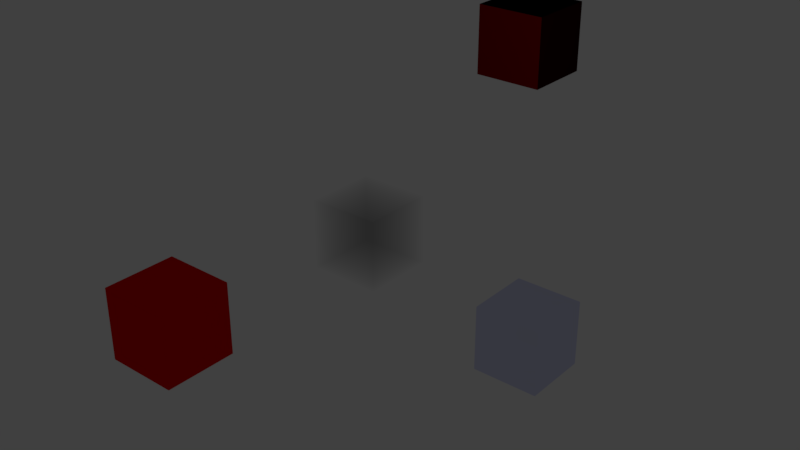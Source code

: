 # Source: cache.blend  (saved by Blender 2.79.0; exported with 4.5.12 LTS)
import bpy
from mathutils import Matrix  # noqa: F401  (used for matrix-valued properties, if any)

bpy.ops.wm.read_factory_settings(use_empty=True)
scene = bpy.context.scene
scene.name = 'Scene'

# ---- collections
col_collection_1 = bpy.data.collections.new('Collection 1'); scene.collection.children.link(col_collection_1)

# ---- materials (node trees are filled in below, after node groups)
mat_anatomymaterial = bpy.data.materials.new('AnatomyMaterial')
mat_anatomymaterial.alpha_threshold = 0.0
mat_anatomymaterial.roughness = 0.5
mat_axonmaterial = bpy.data.materials.new('AxonMaterial')
mat_axonmaterial.alpha_threshold = 0.0
mat_axonmaterial.roughness = 0.5
mat_dendritematerial = bpy.data.materials.new('DendriteMaterial')
mat_dendritematerial.alpha_threshold = 0.0
mat_dendritematerial.diffuse_color = (1.0, 0.0, 0.0, 1.0)
mat_dendritematerial.roughness = 0.5
mat_rootmaterial = bpy.data.materials.new('RootMaterial')
mat_rootmaterial.alpha_threshold = 0.0
mat_rootmaterial.roughness = 0.5

# ---- material node trees
mat_anatomymaterial.use_nodes = True; mat_anatomymaterial.node_tree.nodes.clear()
_N = mat_anatomymaterial.node_tree.nodes; _L = mat_anatomymaterial.node_tree.links
n0 = _N.new('ShaderNodeBsdfTransparent'); n0.name = 'Transparent BSDF.001'; n0.location = (-142, 318)
n1 = _N.new('ShaderNodeEmission'); n1.name = 'Emission'; n1.location = (-135, 197)
n2 = _N.new('ShaderNodeBsdfTranslucent'); n2.name = 'Translucent BSDF'; n2.location = (-417, 452)
n3 = _N.new('ShaderNodeMixShader'); n3.name = 'Mix Shader'; n3.location = (150, 551)
n4 = _N.new('ShaderNodeMixShader'); n4.name = 'Mix Shader.001'; n4.location = (405, 200)
n4.inputs[0].default_value = 0.15
n5 = _N.new('ShaderNodeValToRGB'); n5.name = 'ColorRamp'; n5.location = (-226, 581)
n5.color_ramp.interpolation = 'B_SPLINE'
while len(n5.color_ramp.elements) > 1: n5.color_ramp.elements.remove(n5.color_ramp.elements[-1])
n5.color_ramp.elements[0].position = 0.03636; n5.color_ramp.elements[0].color = (0.0, 0.0, 0.0, 1.0)
_e = n5.color_ramp.elements.new(0.3582); _e.color = (1.0, 1.0, 0.9822, 1.0)
n6 = _N.new('ShaderNodeFresnel'); n6.name = 'Fresnel'; n6.location = (-379, 179)
n6.inputs[0].default_value = 1.02
n7 = _N.new('ShaderNodeRGB'); n7.name = 'RGB'; n7.location = (-463, 800)
n7.outputs[0].default_value = (0.01948, 0.09058, 0.9774, 1.0)
n8 = _N.new('ShaderNodeOutputMaterial'); n8.name = 'Material Output'; n8.location = (201, 295)
n9 = _N.new('ShaderNodeBsdfTransparent'); n9.name = 'Transparent BSDF'; n9.location = (189, 78)
_L.new(n5.outputs[0], n3.inputs[0])
_L.new(n0.outputs[0], n3.inputs[1])
_L.new(n1.outputs[0], n3.inputs[2])
_L.new(n3.outputs[0], n4.inputs[1])
_L.new(n4.outputs[0], n8.inputs[0])
_L.new(n9.outputs[0], n4.inputs[2])
_L.new(n6.outputs[0], n5.inputs[0])
_L.new(n7.outputs[0], n1.inputs[0])
_L.new(n7.outputs[0], n9.inputs[0])
n8.is_active_output = True
mat_axonmaterial.use_nodes = True; mat_axonmaterial.node_tree.nodes.clear()
_N = mat_axonmaterial.node_tree.nodes; _L = mat_axonmaterial.node_tree.links
n0 = _N.new('ShaderNodeOutputMaterial'); n0.name = 'Material Output'; n0.location = (300, 300)
n1 = _N.new('ShaderNodeBsdfDiffuse'); n1.name = 'Diffuse BSDF'; n1.location = (10, 300)
n2 = _N.new('ShaderNodeRGB'); n2.name = 'RGB'; n2.location = (-287, 386)
n2.outputs[0].default_value = (0.8, 0.0, 0.0, 1.0)
_L.new(n1.outputs[0], n0.inputs[0])
_L.new(n2.outputs[0], n1.inputs[0])
n0.is_active_output = True
mat_dendritematerial.use_nodes = True; mat_dendritematerial.node_tree.nodes.clear()
_N = mat_dendritematerial.node_tree.nodes; _L = mat_dendritematerial.node_tree.links
n0 = _N.new('ShaderNodeOutputMaterial'); n0.name = 'Material Output'; n0.location = (300, 300)
n1 = _N.new('ShaderNodeMixShader'); n1.name = 'Mix Shader'; n1.location = (70, 302)
n2 = _N.new('ShaderNodeLayerWeight'); n2.name = 'Layer Weight'; n2.location = (-190, 480)
n2.inputs[0].default_value = 0.9
n3 = _N.new('ShaderNodeEmission'); n3.name = 'Emission'; n3.location = (-189, 219)
n3.inputs[0].default_value = (0.0, 0.0, 0.0, 1.0)
n3.inputs[1].default_value = 20.0
n4 = _N.new('ShaderNodeBsdfDiffuse'); n4.name = 'Diffuse BSDF'; n4.location = (-241, 357)
n4.inputs[1].default_value = 100.0
n5 = _N.new('ShaderNodeRGB'); n5.name = 'RGB'; n5.location = (-456, 519)
n5.outputs[0].default_value = (1.0, 0.0, 0.0, 1.0)
_L.new(n1.outputs[0], n0.inputs[0])
_L.new(n3.outputs[0], n1.inputs[2])
_L.new(n2.outputs[1], n1.inputs[0])
_L.new(n4.outputs[0], n1.inputs[1])
_L.new(n5.outputs[0], n4.inputs[0])
n0.is_active_output = True
mat_rootmaterial.use_nodes = True; mat_rootmaterial.node_tree.nodes.clear()
_N = mat_rootmaterial.node_tree.nodes; _L = mat_rootmaterial.node_tree.links
n0 = _N.new('ShaderNodeBsdfTransparent'); n0.name = 'Transparent BSDF.001'; n0.location = (-142, 318)
n1 = _N.new('ShaderNodeEmission'); n1.name = 'Emission'; n1.location = (-135, 197)
n1.inputs[0].default_value = (0.08184, 0.08184, 0.08184, 1.0)
n2 = _N.new('ShaderNodeVolumeAbsorption'); n2.name = 'Volume Absorption'; n2.location = (-27, 3)
n2.inputs[1].default_value = 1.5
n3 = _N.new('ShaderNodeBsdfTranslucent'); n3.name = 'Translucent BSDF'; n3.location = (-417, 452)
n4 = _N.new('ShaderNodeMixShader'); n4.name = 'Mix Shader'; n4.location = (150, 551)
n5 = _N.new('ShaderNodeOutputMaterial'); n5.name = 'Material Output'; n5.location = (201, 295)
n6 = _N.new('ShaderNodeBsdfTransparent'); n6.name = 'Transparent BSDF'; n6.location = (241, 53)
n7 = _N.new('ShaderNodeMixShader'); n7.name = 'Mix Shader.001'; n7.location = (405, 200)
n7.inputs[0].default_value = 0.0
n8 = _N.new('ShaderNodeValToRGB'); n8.name = 'ColorRamp'; n8.location = (-226, 581)
n8.color_ramp.interpolation = 'B_SPLINE'
while len(n8.color_ramp.elements) > 1: n8.color_ramp.elements.remove(n8.color_ramp.elements[-1])
n8.color_ramp.elements[0].position = 0.004545; n8.color_ramp.elements[0].color = (0.0, 0.0, 0.0, 1.0)
_e = n8.color_ramp.elements.new(0.3582); _e.color = (1.0, 1.0, 0.9822, 1.0)
n9 = _N.new('ShaderNodeFresnel'); n9.name = 'Fresnel'; n9.location = (-379, 179)
n9.inputs[0].default_value = 1.02
_L.new(n8.outputs[0], n4.inputs[0])
_L.new(n2.outputs[0], n5.inputs[1])
_L.new(n0.outputs[0], n4.inputs[1])
_L.new(n1.outputs[0], n4.inputs[2])
_L.new(n4.outputs[0], n7.inputs[1])
_L.new(n7.outputs[0], n5.inputs[0])
_L.new(n6.outputs[0], n7.inputs[2])
_L.new(n9.outputs[0], n8.inputs[0])
n5.is_active_output = True

# ---- world
world_world = bpy.data.worlds.new('World'); scene.world = world_world
world_world.color = (0.05088, 0.05088, 0.05088)
world_world.use_sun_shadow = False
world_world.sun_shadow_jitter_overblur = 0.0
world_world.cycles.sampling_method = 'MANUAL'

# ---- meshes
me_cube_003 = bpy.data.meshes.new('Cube.003')
me_cube_003.from_pydata([(-1.0, -1.0, -1.0), (-1.0, -1.0, 1.0), (-1.0, 1.0, -1.0), (-1.0, 1.0, 1.0), (1.0, -1.0, -1.0), (1.0, -1.0, 1.0), (1.0, 1.0, -1.0), (1.0, 1.0, 1.0)], [], [(0, 1, 3, 2), (2, 3, 7, 6), (6, 7, 5, 4), (4, 5, 1, 0), (2, 6, 4, 0), (7, 3, 1, 5)])
me_cube_003.materials.append(mat_anatomymaterial)
me_cube_003.use_remesh_preserve_volume = False
me_cube_003.use_remesh_preserve_attributes = False
me_cube_003.use_mirror_vertex_groups = False
me_cube_003.update()
me_cube_002 = bpy.data.meshes.new('Cube.002')
me_cube_002.from_pydata([(-1.0, -1.0, -1.0), (-1.0, -1.0, 1.0), (-1.0, 1.0, -1.0), (-1.0, 1.0, 1.0), (1.0, -1.0, -1.0), (1.0, -1.0, 1.0), (1.0, 1.0, -1.0), (1.0, 1.0, 1.0)], [], [(0, 1, 3, 2), (2, 3, 7, 6), (6, 7, 5, 4), (4, 5, 1, 0), (2, 6, 4, 0), (7, 3, 1, 5)])
me_cube_002.materials.append(mat_axonmaterial)
me_cube_002.use_remesh_preserve_volume = False
me_cube_002.use_remesh_preserve_attributes = False
me_cube_002.use_mirror_vertex_groups = False
me_cube_002.update()
me_cube_001 = bpy.data.meshes.new('Cube.001')
me_cube_001.from_pydata([(-1.0, -1.0, -1.0), (-1.0, -1.0, 1.0), (-1.0, 1.0, -1.0), (-1.0, 1.0, 1.0), (1.0, -1.0, -1.0), (1.0, -1.0, 1.0), (1.0, 1.0, -1.0), (1.0, 1.0, 1.0)], [], [(0, 1, 3, 2), (2, 3, 7, 6), (6, 7, 5, 4), (4, 5, 1, 0), (2, 6, 4, 0), (7, 3, 1, 5)])
me_cube_001.materials.append(mat_dendritematerial)
me_cube_001.use_remesh_preserve_volume = False
me_cube_001.use_remesh_preserve_attributes = False
me_cube_001.use_mirror_vertex_groups = False
me_cube_001.update()
me_cube = bpy.data.meshes.new('Cube')
me_cube.from_pydata([(1.0, 1.0, -1.0), (1.0, -1.0, -1.0), (-1.0, -1.0, -1.0), (-1.0, 1.0, -1.0), (1.0, 1.0, 1.0), (1.0, -1.0, 1.0), (-1.0, -1.0, 1.0), (-1.0, 1.0, 1.0)], [], [(0, 1, 2, 3), (4, 7, 6, 5), (0, 4, 5, 1), (1, 5, 6, 2), (2, 6, 7, 3), (4, 0, 3, 7)])
me_cube.materials.append(mat_rootmaterial)
me_cube.use_remesh_preserve_volume = False
me_cube.use_remesh_preserve_attributes = False
me_cube.use_mirror_vertex_groups = False
me_cube.update()

# ---- objects
ob_cube_003 = bpy.data.objects.new('Cube.003', me_cube_003)
ob_cube_002 = bpy.data.objects.new('Cube.002', me_cube_002)
ob_cube_001 = bpy.data.objects.new('Cube.001', me_cube_001)
ob_cube = bpy.data.objects.new('Cube', me_cube)

# ---- transforms, parenting, visibility, modifiers, constraints
ob_cube_003.location = (3.099, 2.911, -3.33)
ob_cube_003.lineart.crease_threshold = 0.0
ob_cube_002.location = (-1.788, -5.192, -0.9283)
ob_cube_002.lineart.crease_threshold = 0.0
ob_cube_001.location = (0.607, 6.074, 3.813)
ob_cube_001.lineart.crease_threshold = 0.0
ob_cube.location = (0.0, 0.0, 0.0)
ob_cube.lock_rotations_4d = False
ob_cube.empty_display_type = 'ARROWS'
ob_cube.lineart.crease_threshold = 0.0

# ---- collection membership
col_collection_1.objects.link(ob_cube_003)
col_collection_1.objects.link(ob_cube_002)
col_collection_1.objects.link(ob_cube_001)
col_collection_1.objects.link(ob_cube)

# ---- scene / render settings (as saved in the file)
scene.frame_start = 1; scene.frame_end = 250; scene.frame_set(1)
scene.render.engine = 'CYCLES'
scene.render.resolution_percentage = 50
scene.render.dither_intensity = 0.0
scene.cycles.use_denoising = False
scene.cycles.samples = 128
scene.cycles.sampling_pattern = 'TABULATED_SOBOL'
scene.cycles.use_adaptive_sampling = False
scene.cycles.use_light_tree = False
scene.cycles.blur_glossy = 0.0
scene.cycles.sample_clamp_indirect = 0.0
scene.view_settings.view_transform = 'Standard'
bpy.context.view_layer.update()

# ---- added for rendering (the .blend has no active camera): camera
cam_auto = bpy.data.cameras.new('AutoCamera')
cam_auto.lens = 50.0
cam_auto.sensor_width = 36.0
cam_auto.clip_end = 1000.0
ob_auto_camera = bpy.data.objects.new('AutoCamera', cam_auto)
scene.collection.objects.link(ob_auto_camera)
ob_auto_camera.location = (16.8672, -19.0135, 13.2106)
ob_auto_camera.rotation_euler = (1.09748, -7.21219e-08, 0.694738)
scene.camera = ob_auto_camera
bpy.context.view_layer.update()
